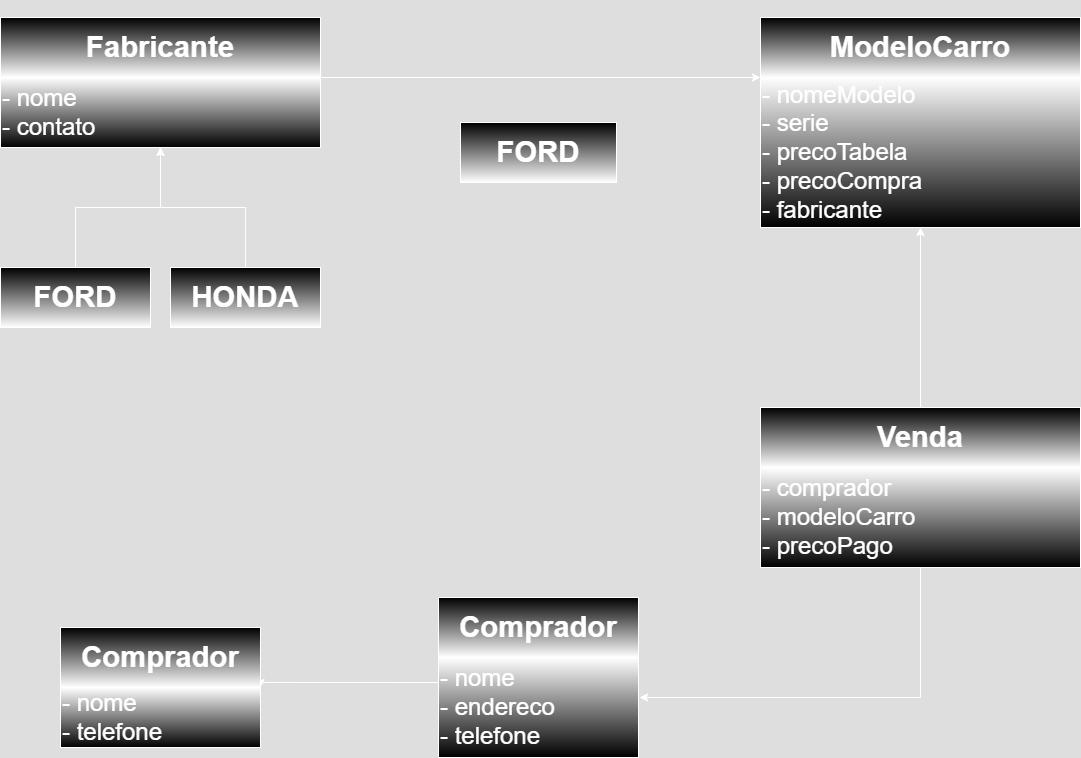

The diagram above was exported from draw.io. Its source (the exported page's mxGraphModel, read from the mxfile embedded in the PNG):
<mxGraphModel dx="1680" dy="964" grid="1" gridSize="10" guides="1" tooltips="1" connect="1" arrows="1" fold="1" page="1" pageScale="1" pageWidth="827" pageHeight="1169" background="none" math="0" shadow="0">
  <root>
    <mxCell id="0" />
    <mxCell id="1" parent="0" />
    <mxCell id="-y-QAuf1GnVwYoSTYmh6-20" value="&lt;h3&gt;Fabricante&lt;/h3&gt;" style="rounded=0;whiteSpace=wrap;html=1;gradientColor=default;fontSize=25;fillColor=light-dark(#000000,#000000);" vertex="1" parent="1">
      <mxGeometry x="40" y="40" width="320" height="60" as="geometry" />
    </mxCell>
    <mxCell id="-y-QAuf1GnVwYoSTYmh6-22" value="&lt;div&gt;&lt;span&gt;- nome&lt;/span&gt;&lt;/div&gt;&lt;div&gt;&lt;span&gt;- contato&lt;/span&gt;&lt;/div&gt;" style="rounded=0;whiteSpace=wrap;html=1;gradientColor=light-dark(#000000,#000000);fontSize=24;fillColor=light-dark(#FFFFFF,#FFFFFF);align=left;" vertex="1" parent="1">
      <mxGeometry x="40" y="100" width="320" height="70" as="geometry" />
    </mxCell>
    <mxCell id="-y-QAuf1GnVwYoSTYmh6-37" value="&lt;h3&gt;ModeloCarro&lt;/h3&gt;" style="rounded=0;whiteSpace=wrap;html=1;gradientColor=default;fontSize=25;fillColor=light-dark(#000000,#000000);" vertex="1" parent="1">
      <mxGeometry x="800" y="40" width="320" height="60" as="geometry" />
    </mxCell>
    <mxCell id="-y-QAuf1GnVwYoSTYmh6-38" value="&lt;div&gt;- nomeModelo&lt;/div&gt;&lt;div&gt;- serie&lt;/div&gt;&lt;div&gt;- precoTabela&lt;/div&gt;&lt;div&gt;- precoCompra&lt;/div&gt;&lt;div&gt;- fabricante&lt;/div&gt;" style="rounded=0;whiteSpace=wrap;html=1;gradientColor=light-dark(#000000,#000000);fontSize=24;fillColor=light-dark(#FFFFFF,#FFFFFF);align=left;" vertex="1" parent="1">
      <mxGeometry x="800" y="100" width="320" height="150" as="geometry" />
    </mxCell>
    <mxCell id="-y-QAuf1GnVwYoSTYmh6-40" value="" style="endArrow=classic;html=1;rounded=0;entryX=0;entryY=0;entryDx=0;entryDy=0;" edge="1" parent="1" target="-y-QAuf1GnVwYoSTYmh6-38">
      <mxGeometry width="50" height="50" relative="1" as="geometry">
        <mxPoint x="360" y="100" as="sourcePoint" />
        <mxPoint x="520" y="90" as="targetPoint" />
      </mxGeometry>
    </mxCell>
    <mxCell id="-y-QAuf1GnVwYoSTYmh6-41" value="&lt;h3&gt;FORD&lt;/h3&gt;" style="rounded=0;whiteSpace=wrap;html=1;gradientColor=default;fontSize=25;fillColor=light-dark(#000000,#000000);" vertex="1" parent="1">
      <mxGeometry x="500" y="145" width="156" height="60" as="geometry" />
    </mxCell>
    <mxCell id="-y-QAuf1GnVwYoSTYmh6-44" style="edgeStyle=orthogonalEdgeStyle;rounded=0;orthogonalLoop=1;jettySize=auto;html=1;entryX=0.5;entryY=1;entryDx=0;entryDy=0;" edge="1" parent="1" source="-y-QAuf1GnVwYoSTYmh6-42" target="-y-QAuf1GnVwYoSTYmh6-22">
      <mxGeometry relative="1" as="geometry" />
    </mxCell>
    <mxCell id="-y-QAuf1GnVwYoSTYmh6-42" value="&lt;h3&gt;FORD&lt;/h3&gt;" style="rounded=0;whiteSpace=wrap;html=1;gradientColor=default;fontSize=25;fillColor=light-dark(#000000,#000000);" vertex="1" parent="1">
      <mxGeometry x="40" y="290" width="150" height="60" as="geometry" />
    </mxCell>
    <mxCell id="-y-QAuf1GnVwYoSTYmh6-45" style="edgeStyle=orthogonalEdgeStyle;rounded=0;orthogonalLoop=1;jettySize=auto;html=1;entryX=0.5;entryY=1;entryDx=0;entryDy=0;" edge="1" parent="1" source="-y-QAuf1GnVwYoSTYmh6-43" target="-y-QAuf1GnVwYoSTYmh6-22">
      <mxGeometry relative="1" as="geometry" />
    </mxCell>
    <mxCell id="-y-QAuf1GnVwYoSTYmh6-43" value="&lt;h3&gt;HONDA&lt;/h3&gt;" style="rounded=0;whiteSpace=wrap;html=1;gradientColor=default;fontSize=25;fillColor=light-dark(#000000,#000000);" vertex="1" parent="1">
      <mxGeometry x="210" y="290" width="150" height="60" as="geometry" />
    </mxCell>
    <mxCell id="-y-QAuf1GnVwYoSTYmh6-48" style="edgeStyle=orthogonalEdgeStyle;rounded=0;orthogonalLoop=1;jettySize=auto;html=1;entryX=0.5;entryY=1;entryDx=0;entryDy=0;" edge="1" parent="1" source="-y-QAuf1GnVwYoSTYmh6-46" target="-y-QAuf1GnVwYoSTYmh6-38">
      <mxGeometry relative="1" as="geometry" />
    </mxCell>
    <mxCell id="-y-QAuf1GnVwYoSTYmh6-46" value="&lt;h3&gt;Venda&lt;/h3&gt;" style="rounded=0;whiteSpace=wrap;html=1;gradientColor=default;fontSize=25;fillColor=light-dark(#000000,#000000);" vertex="1" parent="1">
      <mxGeometry x="800" y="430" width="320" height="60" as="geometry" />
    </mxCell>
    <mxCell id="-y-QAuf1GnVwYoSTYmh6-47" value="&lt;div&gt;- comprador&lt;/div&gt;&lt;div&gt;- modeloCarro&lt;/div&gt;&lt;div&gt;- precoPago&lt;/div&gt;" style="rounded=0;whiteSpace=wrap;html=1;gradientColor=light-dark(#000000,#000000);fontSize=24;fillColor=light-dark(#FFFFFF,#FFFFFF);align=left;" vertex="1" parent="1">
      <mxGeometry x="800" y="490" width="320" height="100" as="geometry" />
    </mxCell>
    <mxCell id="-y-QAuf1GnVwYoSTYmh6-49" value="&lt;h3&gt;Comprador&lt;/h3&gt;" style="rounded=0;whiteSpace=wrap;html=1;gradientColor=default;fontSize=25;fillColor=light-dark(#000000,#000000);" vertex="1" parent="1">
      <mxGeometry x="478" y="620" width="200" height="60" as="geometry" />
    </mxCell>
    <mxCell id="-y-QAuf1GnVwYoSTYmh6-55" style="edgeStyle=orthogonalEdgeStyle;rounded=0;orthogonalLoop=1;jettySize=auto;html=1;exitX=0;exitY=0.25;exitDx=0;exitDy=0;entryX=1;entryY=1;entryDx=0;entryDy=0;" edge="1" parent="1" source="-y-QAuf1GnVwYoSTYmh6-50" target="-y-QAuf1GnVwYoSTYmh6-53">
      <mxGeometry relative="1" as="geometry">
        <mxPoint x="310" y="705.4117647058824" as="targetPoint" />
        <Array as="points">
          <mxPoint x="300" y="705" />
        </Array>
      </mxGeometry>
    </mxCell>
    <mxCell id="-y-QAuf1GnVwYoSTYmh6-50" value="&lt;div&gt;- nome&lt;/div&gt;&lt;div&gt;- endereco&lt;/div&gt;&lt;div&gt;- telefone&lt;/div&gt;" style="rounded=0;whiteSpace=wrap;html=1;gradientColor=light-dark(#000000,#000000);fontSize=24;fillColor=light-dark(#FFFFFF,#FFFFFF);align=left;" vertex="1" parent="1">
      <mxGeometry x="478" y="680" width="200" height="100" as="geometry" />
    </mxCell>
    <mxCell id="-y-QAuf1GnVwYoSTYmh6-52" value="" style="endArrow=classic;html=1;rounded=0;" edge="1" parent="1">
      <mxGeometry width="50" height="50" relative="1" as="geometry">
        <mxPoint x="960" y="590" as="sourcePoint" />
        <mxPoint x="679" y="720" as="targetPoint" />
        <Array as="points">
          <mxPoint x="960" y="720" />
        </Array>
      </mxGeometry>
    </mxCell>
    <mxCell id="-y-QAuf1GnVwYoSTYmh6-53" value="&lt;h3&gt;Comprador&lt;/h3&gt;" style="rounded=0;whiteSpace=wrap;html=1;gradientColor=default;fontSize=25;fillColor=light-dark(#000000,#000000);" vertex="1" parent="1">
      <mxGeometry x="100" y="650" width="200" height="60" as="geometry" />
    </mxCell>
    <mxCell id="-y-QAuf1GnVwYoSTYmh6-54" value="&lt;div&gt;- nome&lt;/div&gt;&lt;div&gt;- telefone&lt;/div&gt;" style="rounded=0;whiteSpace=wrap;html=1;gradientColor=light-dark(#000000,#000000);fontSize=24;fillColor=light-dark(#FFFFFF,#FFFFFF);align=left;" vertex="1" parent="1">
      <mxGeometry x="100" y="710" width="200" height="60" as="geometry" />
    </mxCell>
  </root>
</mxGraphModel>